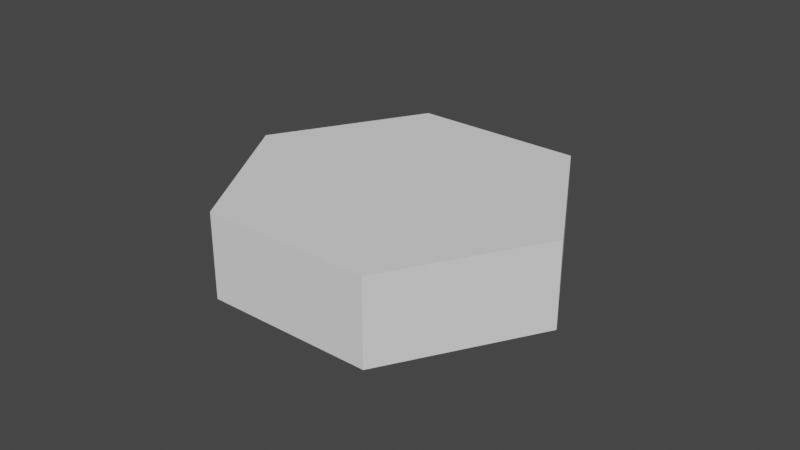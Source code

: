 # Source: Hexagon.blend  (saved by Blender 3.1.7; exported with 4.5.12 LTS)
import bpy
from mathutils import Matrix  # noqa: F401  (used for matrix-valued properties, if any)

bpy.ops.wm.read_factory_settings(use_empty=True)
scene = bpy.context.scene
scene.name = 'Scene'

# ---- collections
col_collection = bpy.data.collections.new('Collection'); scene.collection.children.link(col_collection)

# ---- world
world_world = bpy.data.worlds.new('World'); scene.world = world_world
world_world.use_nodes = True; world_world.node_tree.nodes.clear()
_N = world_world.node_tree.nodes; _L = world_world.node_tree.links
n0 = _N.new('ShaderNodeOutputWorld'); n0.name = 'World Output'; n0.location = (300, 300)
n1 = _N.new('ShaderNodeBackground'); n1.name = 'Background'; n1.location = (10, 300)
n1.inputs[0].default_value = (0.05088, 0.05088, 0.05088, 1.0)
_L.new(n1.outputs[0], n0.inputs[0])
n0.is_active_output = True
world_world.color = (0.05088, 0.05088, 0.05088)
world_world.use_sun_shadow = False
world_world.sun_shadow_jitter_overblur = 0.0

# ---- meshes
me_cylinder = bpy.data.meshes.new('Cylinder')
me_cylinder.from_pydata([(0.0, -1.0, 0.25), (0.0, -1.0, -0.25), (0.866, -0.5, 0.25), (0.866, -0.5, -0.25), (0.866, 0.5, 0.25), (0.866, 0.5, -0.25), (-8.742e-08, 1.0, 0.25), (-8.742e-08, 1.0, -0.25), (-0.866, 0.5, 0.25), (-0.866, 0.5, -0.25), (-0.866, -0.5, 0.25), (-0.866, -0.5, -0.25)], [], [(0, 1, 3, 2), (2, 3, 5, 4), (4, 5, 7, 6), (6, 7, 9, 8), (3, 1, 11, 9, 7, 5), (8, 9, 11, 10), (10, 11, 1, 0), (0, 2, 4, 6, 8, 10)])
_uv = me_cylinder.uv_layers.new(name='UVMap')
_uv.uv.foreach_set('vector', [1.0, 0.5, 1.0, 1.0, 0.8333, 1.0, 0.8333, 0.5, 0.8333, 0.5, 0.8333, 1.0, 0.6667, 1.0, 0.6667, 0.5, 0.6667, 0.5, 0.6667, 1.0, 0.5, 1.0, 0.5, 0.5, 0.5, 0.5, 0.5, 1.0, 0.3333, 1.0, 0.3333, 0.5, 0.4578, 0.37, 0.25, 0.49, 0.04215, 0.37, 0.04215, 0.13, 0.25, 0.01, 0.4578, 0.13, 0.3333, 0.5, 0.3333, 1.0, 0.1667, 1.0, 0.1667, 0.5, 0.1667, 0.5, 0.1667, 1.0, -8.941e-08, 1.0, -8.941e-08, 0.5, 0.75, 0.49, 0.9578, 0.37, 0.9578, 0.13, 0.75, 0.01, 0.5422, 0.13, 0.5422, 0.37])
me_cylinder.use_remesh_fix_poles = True
me_cylinder.use_remesh_preserve_attributes = False
me_cylinder.update()

# ---- objects
ob_hexagon = bpy.data.objects.new('Hexagon', me_cylinder)

# ---- transforms, parenting, visibility, modifiers, constraints
ob_hexagon.location = (0.0, 0.0, 0.0)
ob_hexagon.rotation_euler = (0.0, -0.0, 0.5236)

# ---- collection membership
col_collection.objects.link(ob_hexagon)

# ---- scene / render settings (as saved in the file)
scene.frame_start = 1; scene.frame_end = 250; scene.frame_set(1)
scene.render.engine = 'BLENDER_EEVEE_NEXT'
scene.cycles.sampling_pattern = 'TABULATED_SOBOL'
scene.cycles.use_light_tree = False
scene.view_settings.view_transform = 'Filmic'
bpy.context.view_layer.update()

# ---- added for rendering (the .blend has no active camera and no usable light): camera, sun
cam_auto = bpy.data.cameras.new('AutoCamera')
cam_auto.lens = 50.0
cam_auto.sensor_width = 36.0
cam_auto.clip_end = 1000.0
ob_auto_camera = bpy.data.objects.new('AutoCamera', cam_auto)
scene.collection.objects.link(ob_auto_camera)
ob_auto_camera.location = (3.36787, -4.04144, 2.69429)
ob_auto_camera.rotation_euler = (1.09748, -7.21219e-08, 0.694738)
scene.camera = ob_auto_camera
light_auto_sun = bpy.data.lights.new('AutoSun', 'SUN')
light_auto_sun.energy = 3.0
light_auto_sun.angle = 0.0523599
ob_auto_sun = bpy.data.objects.new('AutoSun', light_auto_sun)
scene.collection.objects.link(ob_auto_sun)
ob_auto_sun.rotation_euler = (0.872665, 0.174533, 0.523599)
bpy.context.view_layer.update()
